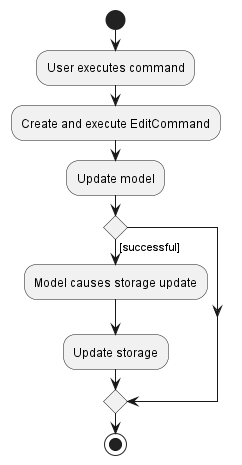

The diagram above was rendered by PlantUML. Its source (embedded in the PNG):
@startuml
start
:User executes command;

:Create and execute EditCommand;

:Update model;

if () then ([successful])
    :Model causes storage update;
    :Update storage;
    endif
    stop

@enduml